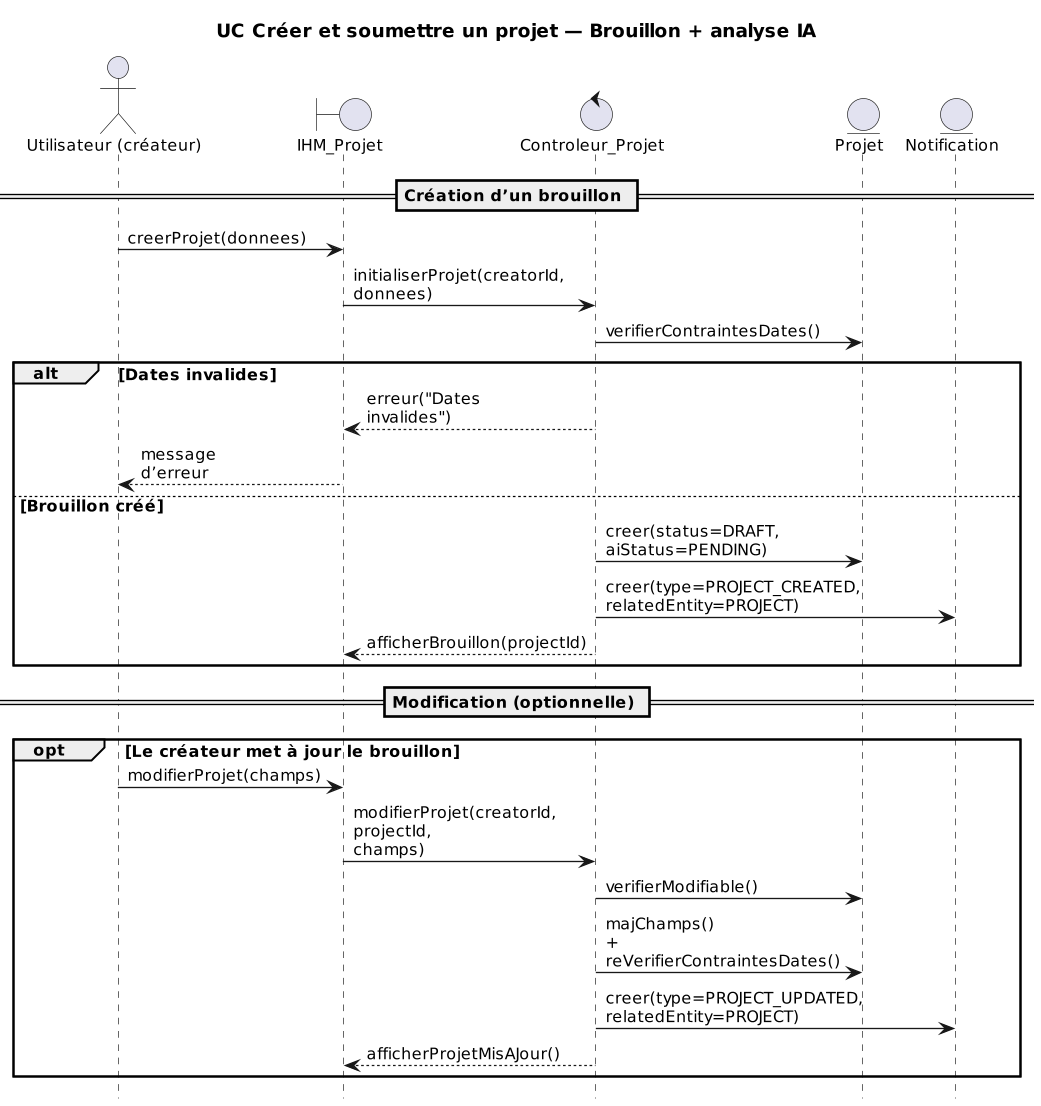

The diagram above was rendered by PlantUML. Its source (embedded in the PNG):
@startuml
' ============================
'  Normes FSEG (ECB)
'  - Acteur : Utilisateur (créateur)
'  - <<boundary>> : IHM_Projet
'  - <<control>>  : Controleur_Projet
'  - <<entity>>   : Projet, Notification
' ============================

hide footbox
skinparam shadowing false
skinparam defaultFontName "Times New Roman"
skinparam defaultFontSize 12
skinparam sequenceMessageAlign left
skinparam maxMessageSize 45
skinparam wrapWidth 150
skinparam dpi 150
scale 0.85

title UC Créer et soumettre un projet — Brouillon + analyse IA

actor "Utilisateur (créateur)" as U
boundary "IHM_Projet" as IHM
control "Controleur_Projet" as CP
entity "Projet" as P
entity "Notification" as N

== Création d’un brouillon ==
U -> IHM : creerProjet(donnees)
IHM -> CP : initialiserProjet(creatorId, donnees)

CP -> P : verifierContraintesDates()
alt Dates invalides
  CP --> IHM : erreur("Dates invalides")
  IHM --> U : message d’erreur
else Brouillon créé
  CP -> P : creer(status=DRAFT, aiStatus=PENDING)
  CP -> N : creer(type=PROJECT_CREATED, relatedEntity=PROJECT)
  CP --> IHM : afficherBrouillon(projectId)
end

== Modification (optionnelle) ==
opt Le créateur met à jour le brouillon
  U -> IHM : modifierProjet(champs)
  IHM -> CP : modifierProjet(creatorId, projectId, champs)
  CP -> P : verifierModifiable()
  CP -> P : majChamps() + reVerifierContraintesDates()
  CP -> N : creer(type=PROJECT_UPDATED, relatedEntity=PROJECT)
  CP --> IHM : afficherProjetMisAJour()
end
@enduml